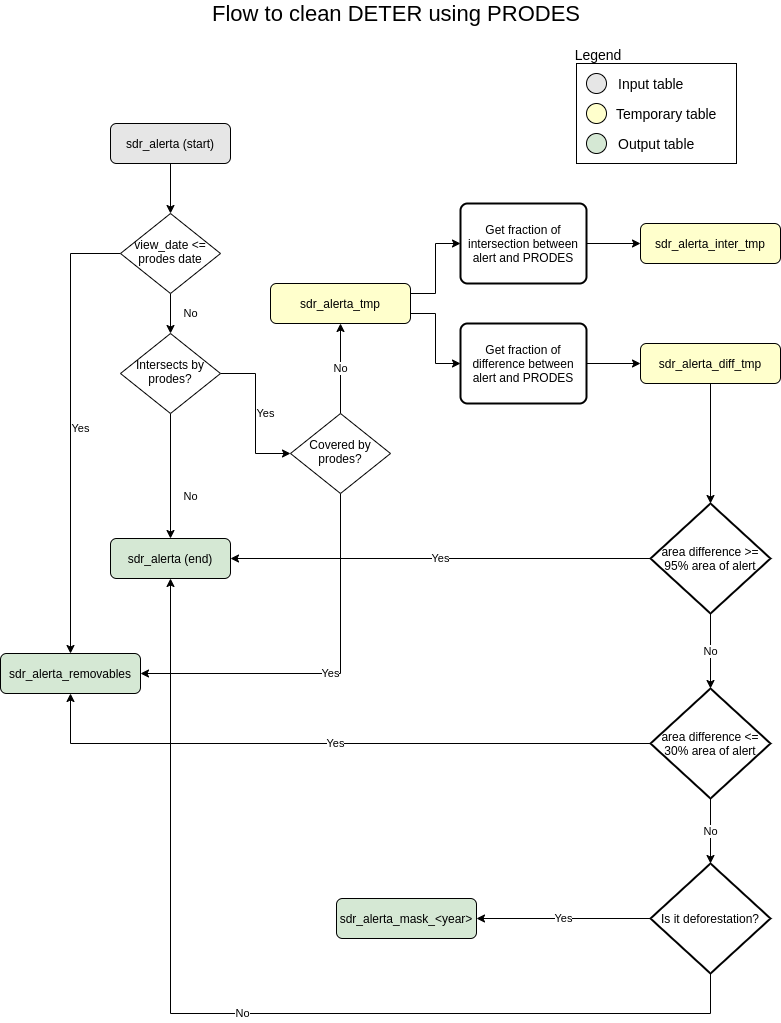

The diagram above was exported from draw.io. Its source (the exported page's mxGraphModel, read from the mxfile embedded in the PNG):
<mxGraphModel dx="1447" dy="842" grid="1" gridSize="10" guides="1" tooltips="1" connect="1" arrows="1" fold="1" page="1" pageScale="1" pageWidth="827" pageHeight="1169" math="0" shadow="0">
  <root>
    <mxCell id="WIyWlLk6GJQsqaUBKTNV-0" />
    <mxCell id="WIyWlLk6GJQsqaUBKTNV-1" parent="WIyWlLk6GJQsqaUBKTNV-0" />
    <mxCell id="WIyWlLk6GJQsqaUBKTNV-2" value="" style="rounded=0;html=1;jettySize=auto;orthogonalLoop=1;fontSize=11;endArrow=classic;endFill=1;endSize=6;strokeWidth=1;shadow=0;labelBackgroundColor=none;edgeStyle=orthogonalEdgeStyle;" parent="WIyWlLk6GJQsqaUBKTNV-1" source="WIyWlLk6GJQsqaUBKTNV-3" target="WIyWlLk6GJQsqaUBKTNV-6" edge="1">
      <mxGeometry relative="1" as="geometry" />
    </mxCell>
    <mxCell id="WIyWlLk6GJQsqaUBKTNV-3" value="sdr_alerta (start)" style="rounded=1;whiteSpace=wrap;html=1;fontSize=12;glass=0;strokeWidth=1;shadow=0;fillColor=#E6E6E6;" parent="WIyWlLk6GJQsqaUBKTNV-1" vertex="1">
      <mxGeometry x="134" y="140" width="120" height="40" as="geometry" />
    </mxCell>
    <mxCell id="WIyWlLk6GJQsqaUBKTNV-4" value="No" style="rounded=0;html=1;jettySize=auto;orthogonalLoop=1;fontSize=11;endArrow=classic;endFill=1;endSize=6;strokeWidth=1;shadow=0;labelBackgroundColor=none;edgeStyle=orthogonalEdgeStyle;" parent="WIyWlLk6GJQsqaUBKTNV-1" source="WIyWlLk6GJQsqaUBKTNV-6" target="WIyWlLk6GJQsqaUBKTNV-10" edge="1">
      <mxGeometry y="20" relative="1" as="geometry">
        <mxPoint as="offset" />
      </mxGeometry>
    </mxCell>
    <mxCell id="WIyWlLk6GJQsqaUBKTNV-5" value="Yes" style="edgeStyle=orthogonalEdgeStyle;rounded=0;html=1;jettySize=auto;orthogonalLoop=1;fontSize=11;endArrow=classic;endFill=1;endSize=6;strokeWidth=1;shadow=0;labelBackgroundColor=none;exitX=0;exitY=0.5;exitDx=0;exitDy=0;" parent="WIyWlLk6GJQsqaUBKTNV-1" source="WIyWlLk6GJQsqaUBKTNV-6" target="WIyWlLk6GJQsqaUBKTNV-7" edge="1">
      <mxGeometry y="10" relative="1" as="geometry">
        <mxPoint as="offset" />
        <Array as="points">
          <mxPoint x="94" y="270" />
        </Array>
      </mxGeometry>
    </mxCell>
    <mxCell id="WIyWlLk6GJQsqaUBKTNV-6" value="view_date &amp;lt;= prodes date" style="rhombus;whiteSpace=wrap;html=1;shadow=0;fontFamily=Helvetica;fontSize=12;align=center;strokeWidth=1;spacing=6;spacingTop=-4;" parent="WIyWlLk6GJQsqaUBKTNV-1" vertex="1">
      <mxGeometry x="144" y="230" width="100" height="80" as="geometry" />
    </mxCell>
    <mxCell id="WIyWlLk6GJQsqaUBKTNV-7" value="sdr_alerta_removables" style="rounded=1;whiteSpace=wrap;html=1;fontSize=12;glass=0;strokeWidth=1;shadow=0;fillColor=#D5E8D4;" parent="WIyWlLk6GJQsqaUBKTNV-1" vertex="1">
      <mxGeometry x="24" y="670" width="140" height="40" as="geometry" />
    </mxCell>
    <mxCell id="WIyWlLk6GJQsqaUBKTNV-8" value="No" style="rounded=0;html=1;jettySize=auto;orthogonalLoop=1;fontSize=11;endArrow=classic;endFill=1;endSize=6;strokeWidth=1;shadow=0;labelBackgroundColor=none;edgeStyle=orthogonalEdgeStyle;" parent="WIyWlLk6GJQsqaUBKTNV-1" source="WIyWlLk6GJQsqaUBKTNV-10" target="WIyWlLk6GJQsqaUBKTNV-11" edge="1">
      <mxGeometry x="0.3333" y="20" relative="1" as="geometry">
        <mxPoint as="offset" />
      </mxGeometry>
    </mxCell>
    <mxCell id="WIyWlLk6GJQsqaUBKTNV-9" value="Yes" style="edgeStyle=orthogonalEdgeStyle;rounded=0;html=1;jettySize=auto;orthogonalLoop=1;fontSize=11;endArrow=classic;endFill=1;endSize=6;strokeWidth=1;shadow=0;labelBackgroundColor=none;entryX=0;entryY=0.5;entryDx=0;entryDy=0;" parent="WIyWlLk6GJQsqaUBKTNV-1" source="WIyWlLk6GJQsqaUBKTNV-10" target="v6NtWikHSSecO925OVny-0" edge="1">
      <mxGeometry y="10" relative="1" as="geometry">
        <mxPoint as="offset" />
        <mxPoint x="314" y="390" as="targetPoint" />
      </mxGeometry>
    </mxCell>
    <mxCell id="WIyWlLk6GJQsqaUBKTNV-10" value="Intersects by prodes?" style="rhombus;whiteSpace=wrap;html=1;shadow=0;fontFamily=Helvetica;fontSize=12;align=center;strokeWidth=1;spacing=6;spacingTop=-4;" parent="WIyWlLk6GJQsqaUBKTNV-1" vertex="1">
      <mxGeometry x="144" y="350" width="100" height="80" as="geometry" />
    </mxCell>
    <mxCell id="WIyWlLk6GJQsqaUBKTNV-11" value="sdr_alerta (end)" style="rounded=1;whiteSpace=wrap;html=1;fontSize=12;glass=0;strokeWidth=1;shadow=0;fillColor=#D5E8D4;" parent="WIyWlLk6GJQsqaUBKTNV-1" vertex="1">
      <mxGeometry x="134" y="555" width="120" height="40" as="geometry" />
    </mxCell>
    <mxCell id="WIyWlLk6GJQsqaUBKTNV-12" value="sdr_alerta_tmp" style="rounded=1;whiteSpace=wrap;html=1;fontSize=12;glass=0;strokeWidth=1;shadow=0;fillColor=#FFFFCC;" parent="WIyWlLk6GJQsqaUBKTNV-1" vertex="1">
      <mxGeometry x="294" y="300" width="140" height="40" as="geometry" />
    </mxCell>
    <mxCell id="oisnnDih3WXtDtThEu8P-5" value="sdr_alerta_inter_tmp" style="rounded=1;whiteSpace=wrap;html=1;fontSize=12;glass=0;strokeWidth=1;shadow=0;fillColor=#FFFFCC;" parent="WIyWlLk6GJQsqaUBKTNV-1" vertex="1">
      <mxGeometry x="664" y="240" width="140" height="40" as="geometry" />
    </mxCell>
    <mxCell id="oisnnDih3WXtDtThEu8P-20" value="" style="edgeStyle=orthogonalEdgeStyle;rounded=0;orthogonalLoop=1;jettySize=auto;html=1;" parent="WIyWlLk6GJQsqaUBKTNV-1" source="oisnnDih3WXtDtThEu8P-6" target="oisnnDih3WXtDtThEu8P-13" edge="1">
      <mxGeometry relative="1" as="geometry" />
    </mxCell>
    <mxCell id="oisnnDih3WXtDtThEu8P-6" value="sdr_alerta_diff_tmp" style="rounded=1;whiteSpace=wrap;html=1;fontSize=12;glass=0;strokeWidth=1;shadow=0;fillColor=#FFFFCC;" parent="WIyWlLk6GJQsqaUBKTNV-1" vertex="1">
      <mxGeometry x="664" y="360" width="140" height="40" as="geometry" />
    </mxCell>
    <mxCell id="oisnnDih3WXtDtThEu8P-7" value="Get fraction of intersection between alert and PRODES" style="rounded=1;whiteSpace=wrap;html=1;absoluteArcSize=1;arcSize=14;strokeWidth=2;" parent="WIyWlLk6GJQsqaUBKTNV-1" vertex="1">
      <mxGeometry x="484" y="220" width="126" height="80" as="geometry" />
    </mxCell>
    <mxCell id="oisnnDih3WXtDtThEu8P-8" value="" style="edgeStyle=orthogonalEdgeStyle;rounded=0;html=1;jettySize=auto;orthogonalLoop=1;fontSize=11;endArrow=classic;endFill=1;endSize=6;strokeWidth=1;shadow=0;labelBackgroundColor=none;entryX=0;entryY=0.5;entryDx=0;entryDy=0;exitX=1;exitY=0.25;exitDx=0;exitDy=0;" parent="WIyWlLk6GJQsqaUBKTNV-1" source="WIyWlLk6GJQsqaUBKTNV-12" target="oisnnDih3WXtDtThEu8P-7" edge="1">
      <mxGeometry y="10" relative="1" as="geometry">
        <mxPoint as="offset" />
        <mxPoint x="374" y="390" as="sourcePoint" />
        <mxPoint x="244" y="400" as="targetPoint" />
      </mxGeometry>
    </mxCell>
    <mxCell id="oisnnDih3WXtDtThEu8P-9" value="" style="edgeStyle=orthogonalEdgeStyle;rounded=0;html=1;jettySize=auto;orthogonalLoop=1;fontSize=11;endArrow=classic;endFill=1;strokeWidth=1;shadow=0;labelBackgroundColor=none;exitX=1;exitY=0.5;exitDx=0;exitDy=0;entryX=0;entryY=0.5;entryDx=0;entryDy=0;" parent="WIyWlLk6GJQsqaUBKTNV-1" source="oisnnDih3WXtDtThEu8P-7" target="oisnnDih3WXtDtThEu8P-5" edge="1">
      <mxGeometry y="10" relative="1" as="geometry">
        <mxPoint as="offset" />
        <mxPoint x="424" y="270" as="sourcePoint" />
        <mxPoint x="684" y="290" as="targetPoint" />
      </mxGeometry>
    </mxCell>
    <mxCell id="oisnnDih3WXtDtThEu8P-10" value="Get fraction of difference between alert and PRODES" style="rounded=1;whiteSpace=wrap;html=1;absoluteArcSize=1;arcSize=14;strokeWidth=2;" parent="WIyWlLk6GJQsqaUBKTNV-1" vertex="1">
      <mxGeometry x="484" y="340" width="126" height="80" as="geometry" />
    </mxCell>
    <mxCell id="oisnnDih3WXtDtThEu8P-11" value="" style="edgeStyle=orthogonalEdgeStyle;rounded=0;html=1;jettySize=auto;orthogonalLoop=1;fontSize=11;endArrow=classic;endFill=1;endSize=6;strokeWidth=1;shadow=0;labelBackgroundColor=none;entryX=0;entryY=0.5;entryDx=0;entryDy=0;exitX=1;exitY=0.75;exitDx=0;exitDy=0;" parent="WIyWlLk6GJQsqaUBKTNV-1" source="WIyWlLk6GJQsqaUBKTNV-12" target="oisnnDih3WXtDtThEu8P-10" edge="1">
      <mxGeometry y="10" relative="1" as="geometry">
        <mxPoint as="offset" />
        <mxPoint x="384" y="400" as="sourcePoint" />
        <mxPoint x="454" y="400" as="targetPoint" />
      </mxGeometry>
    </mxCell>
    <mxCell id="oisnnDih3WXtDtThEu8P-12" value="" style="edgeStyle=orthogonalEdgeStyle;rounded=0;html=1;jettySize=auto;orthogonalLoop=1;fontSize=11;endArrow=classic;endFill=1;endSize=6;strokeWidth=1;shadow=0;labelBackgroundColor=none;entryX=0;entryY=0.5;entryDx=0;entryDy=0;exitX=1;exitY=0.5;exitDx=0;exitDy=0;" parent="WIyWlLk6GJQsqaUBKTNV-1" source="oisnnDih3WXtDtThEu8P-10" target="oisnnDih3WXtDtThEu8P-6" edge="1">
      <mxGeometry y="10" relative="1" as="geometry">
        <mxPoint as="offset" />
        <mxPoint x="434" y="280" as="sourcePoint" />
        <mxPoint x="504" y="280" as="targetPoint" />
      </mxGeometry>
    </mxCell>
    <mxCell id="oisnnDih3WXtDtThEu8P-15" value="No" style="edgeStyle=orthogonalEdgeStyle;rounded=0;orthogonalLoop=1;jettySize=auto;html=1;exitX=0.5;exitY=1;exitDx=0;exitDy=0;exitPerimeter=0;entryX=0.5;entryY=0;entryDx=0;entryDy=0;entryPerimeter=0;" parent="WIyWlLk6GJQsqaUBKTNV-1" source="oisnnDih3WXtDtThEu8P-13" target="oisnnDih3WXtDtThEu8P-14" edge="1">
      <mxGeometry relative="1" as="geometry">
        <mxPoint x="674" y="710" as="sourcePoint" />
        <mxPoint x="734" y="705" as="targetPoint" />
      </mxGeometry>
    </mxCell>
    <mxCell id="oisnnDih3WXtDtThEu8P-32" value="Yes" style="edgeStyle=orthogonalEdgeStyle;rounded=0;orthogonalLoop=1;jettySize=auto;html=1;exitX=0;exitY=0.5;exitDx=0;exitDy=0;exitPerimeter=0;entryX=1;entryY=0.5;entryDx=0;entryDy=0;" parent="WIyWlLk6GJQsqaUBKTNV-1" source="oisnnDih3WXtDtThEu8P-13" target="WIyWlLk6GJQsqaUBKTNV-11" edge="1">
      <mxGeometry relative="1" as="geometry">
        <Array as="points" />
        <mxPoint x="304" y="575" as="targetPoint" />
      </mxGeometry>
    </mxCell>
    <mxCell id="oisnnDih3WXtDtThEu8P-13" value="area difference &amp;gt;= 95% area of alert" style="strokeWidth=2;html=1;shape=mxgraph.flowchart.decision;whiteSpace=wrap;" parent="WIyWlLk6GJQsqaUBKTNV-1" vertex="1">
      <mxGeometry x="674" y="520" width="120" height="110" as="geometry" />
    </mxCell>
    <mxCell id="oisnnDih3WXtDtThEu8P-22" value="Yes" style="edgeStyle=orthogonalEdgeStyle;rounded=0;orthogonalLoop=1;jettySize=auto;html=1;exitX=0;exitY=0.5;exitDx=0;exitDy=0;exitPerimeter=0;entryX=0.5;entryY=1;entryDx=0;entryDy=0;" parent="WIyWlLk6GJQsqaUBKTNV-1" source="oisnnDih3WXtDtThEu8P-14" target="WIyWlLk6GJQsqaUBKTNV-7" edge="1">
      <mxGeometry relative="1" as="geometry">
        <mxPoint x="90" y="790" as="targetPoint" />
        <mxPoint x="534" y="810" as="sourcePoint" />
        <Array as="points">
          <mxPoint x="94" y="760" />
        </Array>
      </mxGeometry>
    </mxCell>
    <mxCell id="oisnnDih3WXtDtThEu8P-24" value="No" style="edgeStyle=orthogonalEdgeStyle;rounded=0;orthogonalLoop=1;jettySize=auto;html=1;exitX=0.5;exitY=1;exitDx=0;exitDy=0;exitPerimeter=0;entryX=0.5;entryY=0;entryDx=0;entryDy=0;entryPerimeter=0;" parent="WIyWlLk6GJQsqaUBKTNV-1" source="oisnnDih3WXtDtThEu8P-14" target="oisnnDih3WXtDtThEu8P-23" edge="1">
      <mxGeometry relative="1" as="geometry">
        <mxPoint x="644" y="650" as="sourcePoint" />
        <mxPoint x="484" y="650" as="targetPoint" />
      </mxGeometry>
    </mxCell>
    <mxCell id="oisnnDih3WXtDtThEu8P-14" value="area difference &amp;lt;= 30% area of alert" style="strokeWidth=2;html=1;shape=mxgraph.flowchart.decision;whiteSpace=wrap;" parent="WIyWlLk6GJQsqaUBKTNV-1" vertex="1">
      <mxGeometry x="674" y="705" width="120" height="110" as="geometry" />
    </mxCell>
    <mxCell id="oisnnDih3WXtDtThEu8P-25" value="No" style="edgeStyle=orthogonalEdgeStyle;rounded=0;orthogonalLoop=1;jettySize=auto;html=1;entryX=0.5;entryY=1;entryDx=0;entryDy=0;exitX=0.5;exitY=1;exitDx=0;exitDy=0;exitPerimeter=0;" parent="WIyWlLk6GJQsqaUBKTNV-1" source="oisnnDih3WXtDtThEu8P-23" target="WIyWlLk6GJQsqaUBKTNV-11" edge="1">
      <mxGeometry relative="1" as="geometry">
        <mxPoint x="194" y="625" as="targetPoint" />
        <Array as="points">
          <mxPoint x="734" y="1030" />
          <mxPoint x="194" y="1030" />
        </Array>
        <mxPoint x="384" y="700" as="sourcePoint" />
      </mxGeometry>
    </mxCell>
    <mxCell id="oisnnDih3WXtDtThEu8P-23" value="Is it deforestation?" style="strokeWidth=2;html=1;shape=mxgraph.flowchart.decision;whiteSpace=wrap;" parent="WIyWlLk6GJQsqaUBKTNV-1" vertex="1">
      <mxGeometry x="674" y="880" width="120" height="110" as="geometry" />
    </mxCell>
    <mxCell id="oisnnDih3WXtDtThEu8P-29" value="Yes" style="edgeStyle=orthogonalEdgeStyle;rounded=0;orthogonalLoop=1;jettySize=auto;html=1;exitX=0;exitY=0.5;exitDx=0;exitDy=0;exitPerimeter=0;entryX=1;entryY=0.5;entryDx=0;entryDy=0;" parent="WIyWlLk6GJQsqaUBKTNV-1" source="oisnnDih3WXtDtThEu8P-23" target="oisnnDih3WXtDtThEu8P-21" edge="1">
      <mxGeometry relative="1" as="geometry">
        <mxPoint x="444" y="939.5" as="targetPoint" />
        <mxPoint x="644" y="939.5" as="sourcePoint" />
        <Array as="points" />
      </mxGeometry>
    </mxCell>
    <mxCell id="oisnnDih3WXtDtThEu8P-21" value="sdr_alerta_mask_&amp;lt;year&amp;gt;" style="rounded=1;whiteSpace=wrap;html=1;fontSize=12;glass=0;strokeWidth=1;shadow=0;fillColor=#D5E8D4;" parent="WIyWlLk6GJQsqaUBKTNV-1" vertex="1">
      <mxGeometry x="360" y="915" width="140" height="40" as="geometry" />
    </mxCell>
    <mxCell id="6TYEIn-E3WcNnOt_k0lg-1" value="" style="verticalLabelPosition=bottom;verticalAlign=top;html=1;shape=mxgraph.flowchart.on-page_reference;fillColor=#E6E6E6;" parent="WIyWlLk6GJQsqaUBKTNV-1" vertex="1">
      <mxGeometry x="610" y="90" width="20" height="20" as="geometry" />
    </mxCell>
    <mxCell id="6TYEIn-E3WcNnOt_k0lg-2" value="" style="verticalLabelPosition=bottom;verticalAlign=top;html=1;shape=mxgraph.flowchart.on-page_reference;fillColor=#FFFFCC;" parent="WIyWlLk6GJQsqaUBKTNV-1" vertex="1">
      <mxGeometry x="610" y="120" width="20" height="20" as="geometry" />
    </mxCell>
    <mxCell id="6TYEIn-E3WcNnOt_k0lg-3" value="" style="verticalLabelPosition=bottom;verticalAlign=top;html=1;shape=mxgraph.flowchart.on-page_reference;fillColor=#D5E8D4;" parent="WIyWlLk6GJQsqaUBKTNV-1" vertex="1">
      <mxGeometry x="610" y="150" width="20" height="20" as="geometry" />
    </mxCell>
    <mxCell id="6TYEIn-E3WcNnOt_k0lg-4" value="Input table" style="text;html=1;strokeColor=none;fillColor=none;align=left;verticalAlign=middle;whiteSpace=wrap;rounded=0;fontSize=14;" parent="WIyWlLk6GJQsqaUBKTNV-1" vertex="1">
      <mxGeometry x="640" y="90" width="80" height="20" as="geometry" />
    </mxCell>
    <mxCell id="6TYEIn-E3WcNnOt_k0lg-5" value="Temporary table" style="text;html=1;strokeColor=none;fillColor=none;align=left;verticalAlign=middle;whiteSpace=wrap;rounded=0;fontSize=14;" parent="WIyWlLk6GJQsqaUBKTNV-1" vertex="1">
      <mxGeometry x="638" y="120" width="120" height="20" as="geometry" />
    </mxCell>
    <mxCell id="6TYEIn-E3WcNnOt_k0lg-6" value="Output table" style="text;html=1;strokeColor=none;fillColor=none;align=left;verticalAlign=middle;whiteSpace=wrap;rounded=0;fontSize=14;" parent="WIyWlLk6GJQsqaUBKTNV-1" vertex="1">
      <mxGeometry x="640" y="150" width="120" height="20" as="geometry" />
    </mxCell>
    <mxCell id="6TYEIn-E3WcNnOt_k0lg-7" value="" style="rounded=0;whiteSpace=wrap;html=1;fillColor=none;fontSize=14;align=left;" parent="WIyWlLk6GJQsqaUBKTNV-1" vertex="1">
      <mxGeometry x="600" y="80" width="160" height="100" as="geometry" />
    </mxCell>
    <mxCell id="6TYEIn-E3WcNnOt_k0lg-8" value="Legend" style="text;html=1;strokeColor=none;fillColor=none;align=center;verticalAlign=middle;whiteSpace=wrap;rounded=0;fontSize=14;" parent="WIyWlLk6GJQsqaUBKTNV-1" vertex="1">
      <mxGeometry x="602" y="61" width="40" height="20" as="geometry" />
    </mxCell>
    <mxCell id="6TYEIn-E3WcNnOt_k0lg-9" value="&lt;font style=&quot;font-size: 22px&quot;&gt;Flow to clean DETER using PRODES&lt;/font&gt;" style="text;html=1;strokeColor=none;fillColor=none;align=center;verticalAlign=middle;whiteSpace=wrap;rounded=0;fontSize=14;" parent="WIyWlLk6GJQsqaUBKTNV-1" vertex="1">
      <mxGeometry x="40" y="20" width="760" height="20" as="geometry" />
    </mxCell>
    <mxCell id="v6NtWikHSSecO925OVny-1" value="No" style="edgeStyle=orthogonalEdgeStyle;rounded=0;orthogonalLoop=1;jettySize=auto;html=1;" edge="1" parent="WIyWlLk6GJQsqaUBKTNV-1" source="v6NtWikHSSecO925OVny-0" target="WIyWlLk6GJQsqaUBKTNV-12">
      <mxGeometry relative="1" as="geometry" />
    </mxCell>
    <mxCell id="v6NtWikHSSecO925OVny-4" value="Yes" style="edgeStyle=orthogonalEdgeStyle;rounded=0;orthogonalLoop=1;jettySize=auto;html=1;strokeColor=#000000;exitX=0.5;exitY=1;exitDx=0;exitDy=0;entryX=1;entryY=0.5;entryDx=0;entryDy=0;" edge="1" parent="WIyWlLk6GJQsqaUBKTNV-1" source="v6NtWikHSSecO925OVny-0" target="WIyWlLk6GJQsqaUBKTNV-7">
      <mxGeometry relative="1" as="geometry">
        <mxPoint x="363" y="870" as="targetPoint" />
        <mxPoint x="363" y="490" as="sourcePoint" />
      </mxGeometry>
    </mxCell>
    <mxCell id="v6NtWikHSSecO925OVny-0" value="Covered by prodes?" style="rhombus;whiteSpace=wrap;html=1;shadow=0;fontFamily=Helvetica;fontSize=12;align=center;strokeWidth=1;spacing=6;spacingTop=-4;" vertex="1" parent="WIyWlLk6GJQsqaUBKTNV-1">
      <mxGeometry x="314" y="430" width="100" height="80" as="geometry" />
    </mxCell>
  </root>
</mxGraphModel>